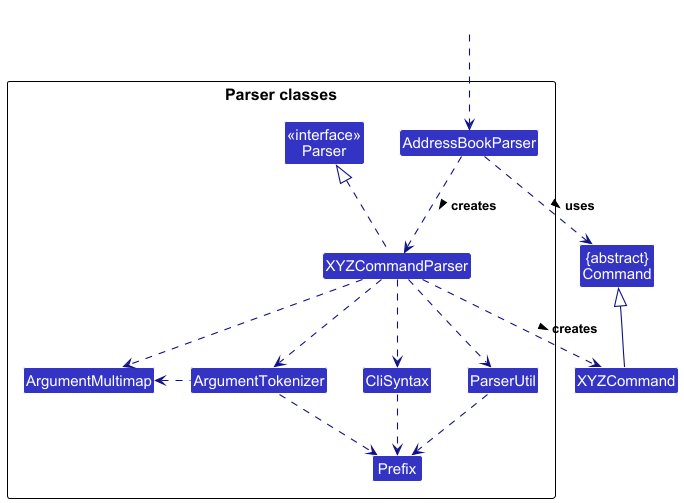

The diagram above was rendered by PlantUML. Its source (embedded in the PNG):
@startuml
!include style.puml
skinparam arrowThickness 1.1
skinparam arrowColor LOGIC_COLOR_T4
skinparam classBackgroundColor LOGIC_COLOR

Class "{abstract}\nCommand" as Command
Class XYZCommand

package "Parser classes"{
Class "<<interface>>\nParser" as Parser
Class AddressBookParser
Class XYZCommandParser
Class CliSyntax
Class ParserUtil
Class ArgumentMultimap
Class ArgumentTokenizer
Class Prefix
}

Class HiddenOutside #FFFFFF
HiddenOutside ..> AddressBookParser

AddressBookParser .down.> XYZCommandParser: creates >

XYZCommandParser ..> XYZCommand : creates >
AddressBookParser ..> Command : uses >
XYZCommandParser .up.|> Parser
XYZCommandParser ..> ArgumentMultimap
XYZCommandParser ..> ArgumentTokenizer
ArgumentTokenizer .left.> ArgumentMultimap
XYZCommandParser ..> CliSyntax
CliSyntax ..> Prefix
XYZCommandParser ..> ParserUtil
ParserUtil .down.> Prefix
ArgumentTokenizer .down.> Prefix
XYZCommand -up-|> Command
@enduml